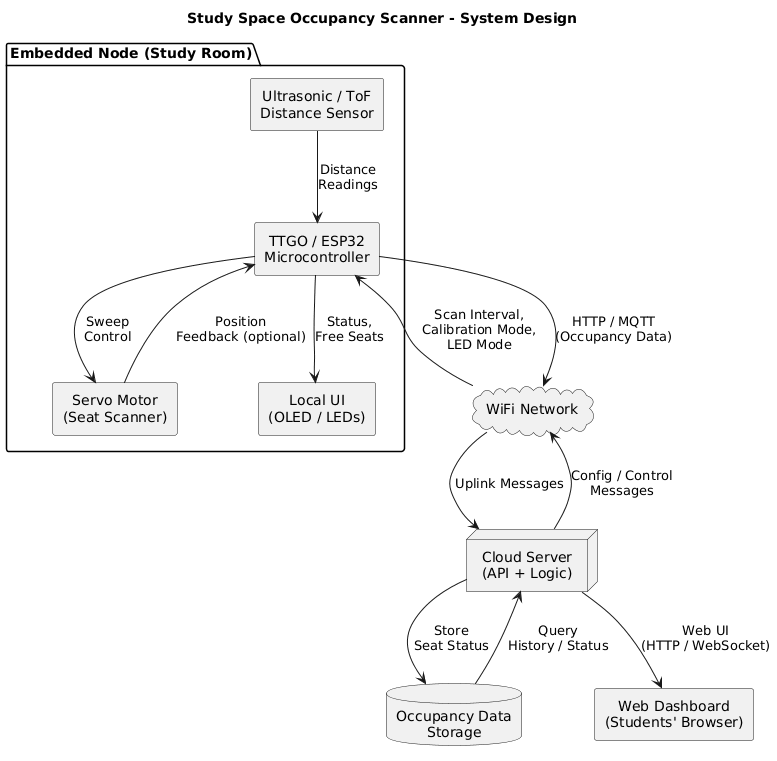

The diagram above was rendered by PlantUML. Its source (embedded in the PNG):
@startuml
title Study Space Occupancy Scanner - System Design

skinparam rectangleStyle rounded
skinparam defaultTextAlignment center
skinparam shadowing false

' ==== Embedded Node (Device) ====
package "Embedded Node (Study Room)" as DEVICE {
    rectangle "Ultrasonic / ToF\nDistance Sensor" as SENSOR
    rectangle "Servo Motor\n(Seat Scanner)" as SERVO
    rectangle "TTGO / ESP32\nMicrocontroller" as MCU
    rectangle "Local UI\n(OLED / LEDs)" as UI

    SENSOR --> MCU : Distance\nReadings
    SERVO --> MCU : Position\nFeedback (optional)
    MCU --> SERVO : Sweep\nControl
    MCU --> UI : Status,\nFree Seats
}

' ==== Network / Cloud Side ====
cloud "WiFi Network" as WIFI

node "Cloud Server\n(API + Logic)" as SERVER
database "Occupancy Data\nStorage" as DB
rectangle "Web Dashboard\n(Students' Browser)" as DASH

' ==== Connections ====
MCU --> WIFI : HTTP / MQTT\n(Occupancy Data)
WIFI --> SERVER : Uplink Messages

SERVER --> DB : Store\nSeat Status
DB --> SERVER : Query\nHistory / Status

SERVER --> DASH : Web UI\n(HTTP / WebSocket)

' Downlink commands from server to device
SERVER --> WIFI : Config / Control\nMessages
WIFI --> MCU : Scan Interval,\nCalibration Mode,\nLED Mode
@enduml